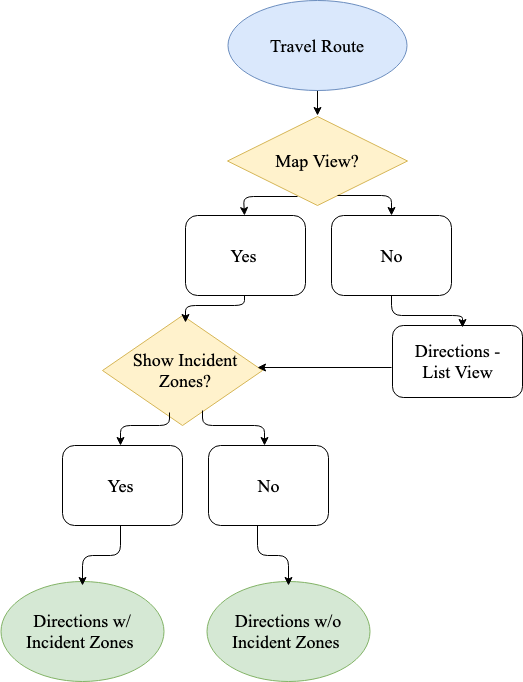

The diagram above was exported from draw.io. Its source (the exported page's mxGraphModel, read from the mxfile embedded in the PNG):
<mxGraphModel dx="918" dy="510" grid="1" gridSize="10" guides="1" tooltips="1" connect="1" arrows="1" fold="1" page="1" pageScale="1" pageWidth="850" pageHeight="1100" math="0" shadow="0">
  <root>
    <mxCell id="0" />
    <mxCell id="1" parent="0" />
    <mxCell id="5dPm1-YgPhGDAdsNrInz-11" value="" style="rounded=1;whiteSpace=wrap;html=1;" parent="1" vertex="1">
      <mxGeometry x="170" y="470" width="120" height="80" as="geometry" />
    </mxCell>
    <mxCell id="5dPm1-YgPhGDAdsNrInz-12" value="" style="rounded=1;whiteSpace=wrap;html=1;" parent="1" vertex="1">
      <mxGeometry x="316" y="470" width="120" height="80" as="geometry" />
    </mxCell>
    <mxCell id="5dPm1-YgPhGDAdsNrInz-13" value="&lt;font style=&quot;font-size: 18px&quot; face=&quot;Times New Roman&quot;&gt;Yes&lt;/font&gt;" style="text;html=1;strokeColor=none;fillColor=none;align=center;verticalAlign=middle;whiteSpace=wrap;rounded=0;" parent="1" vertex="1">
      <mxGeometry x="184" y="495" width="89" height="30" as="geometry" />
    </mxCell>
    <mxCell id="5dPm1-YgPhGDAdsNrInz-14" value="&lt;font style=&quot;font-size: 18px&quot; face=&quot;Times New Roman&quot;&gt;No&lt;/font&gt;" style="text;html=1;strokeColor=none;fillColor=none;align=center;verticalAlign=middle;whiteSpace=wrap;rounded=0;" parent="1" vertex="1">
      <mxGeometry x="336" y="487.5" width="80" height="45" as="geometry" />
    </mxCell>
    <mxCell id="5dPm1-YgPhGDAdsNrInz-10" value="" style="rounded=1;whiteSpace=wrap;html=1;" parent="1" vertex="1">
      <mxGeometry x="500" y="350" width="130" height="72" as="geometry" />
    </mxCell>
    <mxCell id="5dPm1-YgPhGDAdsNrInz-9" value="" style="rhombus;whiteSpace=wrap;html=1;fillColor=#fff2cc;strokeColor=#d6b656;" parent="1" vertex="1">
      <mxGeometry x="210" y="340" width="160" height="110" as="geometry" />
    </mxCell>
    <mxCell id="5dPm1-YgPhGDAdsNrInz-7" value="" style="rounded=1;whiteSpace=wrap;html=1;" parent="1" vertex="1">
      <mxGeometry x="293" y="240" width="120" height="80" as="geometry" />
    </mxCell>
    <mxCell id="5dPm1-YgPhGDAdsNrInz-8" value="" style="rounded=1;whiteSpace=wrap;html=1;" parent="1" vertex="1">
      <mxGeometry x="439" y="240" width="120" height="80" as="geometry" />
    </mxCell>
    <mxCell id="5dPm1-YgPhGDAdsNrInz-6" value="" style="rhombus;whiteSpace=wrap;html=1;fillColor=#fff2cc;strokeColor=#d6b656;" parent="1" vertex="1">
      <mxGeometry x="335" y="141" width="180" height="89" as="geometry" />
    </mxCell>
    <mxCell id="5dPm1-YgPhGDAdsNrInz-4" value="" style="ellipse;whiteSpace=wrap;html=1;fillColor=#d5e8d4;strokeColor=#82b366;" parent="1" vertex="1">
      <mxGeometry x="108.5" y="606" width="163" height="100" as="geometry" />
    </mxCell>
    <mxCell id="5dPm1-YgPhGDAdsNrInz-5" value="" style="ellipse;whiteSpace=wrap;html=1;fillColor=#d5e8d4;strokeColor=#82b366;" parent="1" vertex="1">
      <mxGeometry x="314.5" y="606" width="163" height="100" as="geometry" />
    </mxCell>
    <mxCell id="0E9c4kNWX6NfkgImVzkC-5" value="" style="endArrow=classic;html=1;exitX=0.5;exitY=1;exitDx=0;exitDy=0;" parent="1" edge="1">
      <mxGeometry width="50" height="50" relative="1" as="geometry">
        <mxPoint x="425" y="110" as="sourcePoint" />
        <mxPoint x="425" y="140" as="targetPoint" />
      </mxGeometry>
    </mxCell>
    <mxCell id="5dPm1-YgPhGDAdsNrInz-1" value="" style="ellipse;whiteSpace=wrap;html=1;fillColor=#dae8fc;strokeColor=#6c8ebf;" parent="1" vertex="1">
      <mxGeometry x="335.5" y="25" width="179" height="90" as="geometry" />
    </mxCell>
    <mxCell id="0E9c4kNWX6NfkgImVzkC-2" value="&lt;font face=&quot;Times New Roman&quot; style=&quot;font-size: 18px&quot;&gt;Travel Route&lt;/font&gt;" style="text;html=1;strokeColor=none;fillColor=none;align=center;verticalAlign=middle;whiteSpace=wrap;rounded=0;" parent="1" vertex="1">
      <mxGeometry x="360" y="45" width="130" height="50" as="geometry" />
    </mxCell>
    <mxCell id="0E9c4kNWX6NfkgImVzkC-4" value="&lt;font style=&quot;font-size: 18px&quot; face=&quot;Times New Roman&quot;&gt;Map View?&lt;/font&gt;" style="text;html=1;strokeColor=none;fillColor=none;align=center;verticalAlign=middle;whiteSpace=wrap;rounded=0;" parent="1" vertex="1">
      <mxGeometry x="365" y="160.5" width="120" height="50" as="geometry" />
    </mxCell>
    <mxCell id="0E9c4kNWX6NfkgImVzkC-8" value="&lt;font style=&quot;font-size: 18px&quot; face=&quot;Times New Roman&quot;&gt;Yes&lt;/font&gt;" style="text;html=1;strokeColor=none;fillColor=none;align=center;verticalAlign=middle;whiteSpace=wrap;rounded=0;" parent="1" vertex="1">
      <mxGeometry x="307" y="265" width="89" height="30" as="geometry" />
    </mxCell>
    <mxCell id="0E9c4kNWX6NfkgImVzkC-9" value="&lt;font style=&quot;font-size: 18px&quot; face=&quot;Times New Roman&quot;&gt;No&lt;/font&gt;" style="text;html=1;strokeColor=none;fillColor=none;align=center;verticalAlign=middle;whiteSpace=wrap;rounded=0;" parent="1" vertex="1">
      <mxGeometry x="459" y="257.5" width="80" height="45" as="geometry" />
    </mxCell>
    <mxCell id="0E9c4kNWX6NfkgImVzkC-10" value="" style="endArrow=classic;html=1;exitX=0.367;exitY=1;exitDx=0;exitDy=0;exitPerimeter=0;entryX=0.5;entryY=0;entryDx=0;entryDy=0;" parent="1" edge="1">
      <mxGeometry width="50" height="50" relative="1" as="geometry">
        <mxPoint x="405" y="221" as="sourcePoint" />
        <mxPoint x="352" y="240" as="targetPoint" />
        <Array as="points">
          <mxPoint x="351" y="221" />
        </Array>
      </mxGeometry>
    </mxCell>
    <mxCell id="0E9c4kNWX6NfkgImVzkC-11" value="" style="endArrow=classic;html=1;exitX=0.632;exitY=0.993;exitDx=0;exitDy=0;exitPerimeter=0;entryX=0.5;entryY=0;entryDx=0;entryDy=0;" parent="1" edge="1">
      <mxGeometry width="50" height="50" relative="1" as="geometry">
        <mxPoint x="445" y="220" as="sourcePoint" />
        <mxPoint x="499" y="240" as="targetPoint" />
        <Array as="points">
          <mxPoint x="499" y="220" />
        </Array>
      </mxGeometry>
    </mxCell>
    <mxCell id="0E9c4kNWX6NfkgImVzkC-13" value="&lt;font style=&quot;font-size: 18px&quot; face=&quot;Times New Roman&quot;&gt;Directions - List View&lt;/font&gt;" style="text;html=1;strokeColor=none;fillColor=none;align=center;verticalAlign=middle;whiteSpace=wrap;rounded=0;" parent="1" vertex="1">
      <mxGeometry x="519.5" y="361" width="91" height="50" as="geometry" />
    </mxCell>
    <mxCell id="0E9c4kNWX6NfkgImVzkC-14" value="" style="endArrow=classic;html=1;exitX=0.5;exitY=1;exitDx=0;exitDy=0;entryX=0.5;entryY=0;entryDx=0;entryDy=0;" parent="1" edge="1">
      <mxGeometry width="50" height="50" relative="1" as="geometry">
        <mxPoint x="499" y="320" as="sourcePoint" />
        <mxPoint x="570" y="352" as="targetPoint" />
        <Array as="points">
          <mxPoint x="499" y="340" />
          <mxPoint x="570" y="340" />
        </Array>
      </mxGeometry>
    </mxCell>
    <mxCell id="0E9c4kNWX6NfkgImVzkC-17" value="&lt;font style=&quot;font-size: 18px&quot; face=&quot;Times New Roman&quot;&gt;Show Incident Zones?&lt;/font&gt;" style="text;html=1;strokeColor=none;fillColor=none;align=center;verticalAlign=middle;whiteSpace=wrap;rounded=0;" parent="1" vertex="1">
      <mxGeometry x="238" y="365" width="110" height="60" as="geometry" />
    </mxCell>
    <mxCell id="0E9c4kNWX6NfkgImVzkC-18" value="" style="endArrow=classic;html=1;exitX=0;exitY=0.5;exitDx=0;exitDy=0;entryX=1;entryY=0.5;entryDx=0;entryDy=0;" parent="1" edge="1">
      <mxGeometry width="50" height="50" relative="1" as="geometry">
        <mxPoint x="499" y="392" as="sourcePoint" />
        <mxPoint x="365" y="392" as="targetPoint" />
      </mxGeometry>
    </mxCell>
    <mxCell id="0E9c4kNWX6NfkgImVzkC-19" value="" style="endArrow=classic;html=1;exitX=0.5;exitY=1;exitDx=0;exitDy=0;entryX=0.5;entryY=0;entryDx=0;entryDy=0;" parent="1" edge="1">
      <mxGeometry width="50" height="50" relative="1" as="geometry">
        <mxPoint x="352" y="320" as="sourcePoint" />
        <mxPoint x="293" y="347" as="targetPoint" />
        <Array as="points">
          <mxPoint x="352" y="330" />
          <mxPoint x="293" y="330" />
        </Array>
      </mxGeometry>
    </mxCell>
    <mxCell id="0E9c4kNWX6NfkgImVzkC-24" value="" style="endArrow=classic;html=1;exitX=0.393;exitY=1;exitDx=0;exitDy=0;exitPerimeter=0;entryX=0.5;entryY=0;entryDx=0;entryDy=0;" parent="1" edge="1">
      <mxGeometry width="50" height="50" relative="1" as="geometry">
        <mxPoint x="277" y="437" as="sourcePoint" />
        <mxPoint x="228" y="470" as="targetPoint" />
        <Array as="points">
          <mxPoint x="277" y="450" />
          <mxPoint x="228" y="450" />
        </Array>
      </mxGeometry>
    </mxCell>
    <mxCell id="0E9c4kNWX6NfkgImVzkC-25" value="" style="endArrow=classic;html=1;entryX=0.5;entryY=0;entryDx=0;entryDy=0;" parent="1" edge="1">
      <mxGeometry width="50" height="50" relative="1" as="geometry">
        <mxPoint x="310" y="435" as="sourcePoint" />
        <mxPoint x="372" y="470" as="targetPoint" />
        <Array as="points">
          <mxPoint x="310" y="450" />
          <mxPoint x="372" y="450" />
        </Array>
      </mxGeometry>
    </mxCell>
    <mxCell id="0E9c4kNWX6NfkgImVzkC-28" value="" style="endArrow=classic;html=1;exitX=0.5;exitY=1;exitDx=0;exitDy=0;entryX=0.5;entryY=0;entryDx=0;entryDy=0;" parent="1" edge="1">
      <mxGeometry width="50" height="50" relative="1" as="geometry">
        <mxPoint x="228" y="550" as="sourcePoint" />
        <mxPoint x="190" y="610" as="targetPoint" />
        <Array as="points">
          <mxPoint x="228" y="580" />
          <mxPoint x="190" y="580" />
        </Array>
      </mxGeometry>
    </mxCell>
    <mxCell id="0E9c4kNWX6NfkgImVzkC-29" value="" style="endArrow=classic;html=1;entryX=0.5;entryY=0;entryDx=0;entryDy=0;" parent="1" edge="1">
      <mxGeometry width="50" height="50" relative="1" as="geometry">
        <mxPoint x="365" y="550" as="sourcePoint" />
        <mxPoint x="396" y="610" as="targetPoint" />
        <Array as="points">
          <mxPoint x="365" y="580" />
          <mxPoint x="396" y="580" />
        </Array>
      </mxGeometry>
    </mxCell>
    <mxCell id="0E9c4kNWX6NfkgImVzkC-30" value="&lt;font style=&quot;font-size: 18px&quot; face=&quot;Times New Roman&quot;&gt;Directions w/ Incident Zones&amp;nbsp;&lt;/font&gt;" style="text;html=1;strokeColor=none;fillColor=none;align=center;verticalAlign=middle;whiteSpace=wrap;rounded=0;" parent="1" vertex="1">
      <mxGeometry x="130" y="631" width="120" height="50" as="geometry" />
    </mxCell>
    <mxCell id="0E9c4kNWX6NfkgImVzkC-31" value="&lt;font style=&quot;font-size: 18px&quot; face=&quot;Times New Roman&quot;&gt;Directions w/o Incident Zones&amp;nbsp;&lt;/font&gt;" style="text;html=1;strokeColor=none;fillColor=none;align=center;verticalAlign=middle;whiteSpace=wrap;rounded=0;" parent="1" vertex="1">
      <mxGeometry x="336" y="631" width="120" height="50" as="geometry" />
    </mxCell>
  </root>
</mxGraphModel>